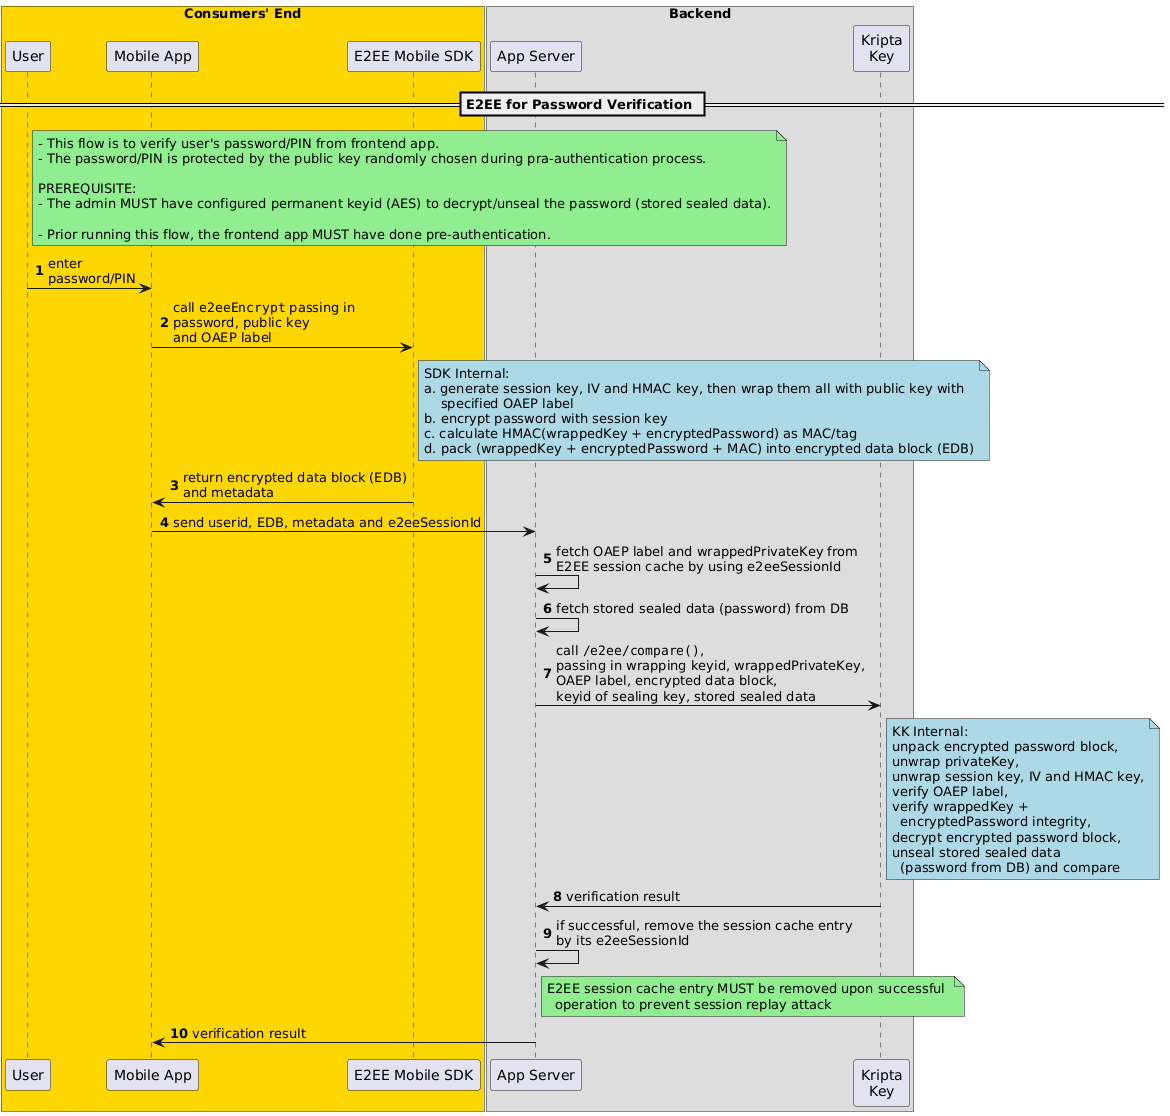

The diagram above was rendered by PlantUML. Its source (embedded in the PNG):
@startuml
box "Consumers' End" #FFD700
participant "User" as user
participant "Mobile App" as client
participant "E2EE Mobile SDK" as clientlib
end box
box "Backend"
participant "App Server" as appserver
participant "Kripta\nKey" as kk
end box

== E2EE for Password Verification ==
note right user #lightgreen
- This flow is to verify user's password/PIN from frontend app.
- The password/PIN is protected by the public key randomly chosen during pra-authentication process.

PREREQUISITE:
- The admin MUST have configured permanent keyid (AES) to decrypt/unseal the password (stored sealed data).

- Prior running this flow, the frontend app MUST have done pre-authentication.
end note
autonumber

user -> client : enter\npassword/PIN
client -> clientlib : call ""e2eeEncrypt"" passing in\npassword, public key\nand OAEP label
note right clientlib #lightblue
SDK Internal:
a. generate session key, IV and HMAC key, then wrap them all with public key with 
    specified OAEP label
b. encrypt password with session key
c. calculate HMAC(wrappedKey + encryptedPassword) as MAC/tag
d. pack (wrappedKey + encryptedPassword + MAC) into encrypted data block (EDB)
end note
clientlib -> client : return encrypted data block (EDB)\nand metadata
client -> appserver : send userid, EDB, metadata and e2eeSessionId
appserver -> appserver : fetch OAEP label and wrappedPrivateKey from\nE2EE session cache by using e2eeSessionId
appserver -> appserver : fetch stored sealed data (password) from DB
appserver -> kk : call ""/e2ee/compare()"",\npassing in wrapping keyid, wrappedPrivateKey,\nOAEP label, encrypted data block,\nkeyid of sealing key, stored sealed data
note right kk #lightblue
KK Internal:
unpack encrypted password block,
unwrap privateKey,
unwrap session key, IV and HMAC key,
verify OAEP label,
verify wrappedKey + 
  encryptedPassword integrity,
decrypt encrypted password block,
unseal stored sealed data 
  (password from DB) and compare
end note
kk -> appserver : verification result
appserver -> appserver : if successful, remove the session cache entry\nby its e2eeSessionId
note right appserver #lightgreen
E2EE session cache entry MUST be removed upon successful 
  operation to prevent session replay attack
end note
appserver -> client : verification result
@enduml